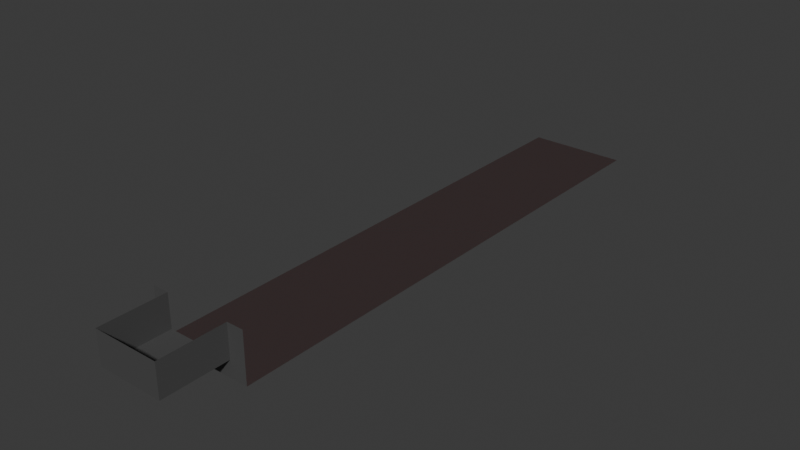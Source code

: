 # Source: Level2.blend  (saved by Blender 4.2.66; exported with 4.5.12 LTS)
import bpy
from mathutils import Matrix  # noqa: F401  (used for matrix-valued properties, if any)

bpy.ops.wm.read_factory_settings(use_empty=True)
scene = bpy.context.scene
scene.name = 'Scene'

# ---- collections
col_collection = bpy.data.collections.new('Collection'); scene.collection.children.link(col_collection)

# ---- materials (node trees are filled in below, after node groups)
mat_material = bpy.data.materials.new('Material')
mat_material.alpha_threshold = 0.0
mat_material.use_transparent_shadow = False
mat_material.roughness = 0.5
mat_material.line_color = (0.0, 0.0, 0.0, 1.0)
mat_you_are_die = bpy.data.materials.new('You are die')

# ---- material node trees
mat_material.use_nodes = True; mat_material.node_tree.nodes.clear()
_N = mat_material.node_tree.nodes; _L = mat_material.node_tree.links
n0 = _N.new('ShaderNodeOutputMaterial'); n0.name = 'Material Output'; n0.location = (300, 300)
n1 = _N.new('ShaderNodeBsdfPrincipled'); n1.name = 'Principled BSDF'; n1.location = (10, 300)
n1.inputs[0].default_value = (0.0738, 0.0738, 0.0738, 1.0)
n1.inputs[3].default_value = 1.45
_L.new(n1.outputs[0], n0.inputs[0])
n0.is_active_output = True
mat_you_are_die.use_nodes = True; mat_you_are_die.node_tree.nodes.clear()
_N = mat_you_are_die.node_tree.nodes; _L = mat_you_are_die.node_tree.links
n0 = _N.new('ShaderNodeBsdfPrincipled'); n0.name = 'Principled BSDF'; n0.location = (10, 300)
n0.inputs[0].default_value = (0.8001, 0.02037, 0.01606, 1.0)
n0.inputs[4].default_value = 0.5
n1 = _N.new('ShaderNodeOutputMaterial'); n1.name = 'Material Output'; n1.location = (300, 300)
_L.new(n0.outputs[0], n1.inputs[0])
n1.is_active_output = True

# ---- world
world_world = bpy.data.worlds.new('World'); scene.world = world_world
world_world.use_nodes = True; world_world.node_tree.nodes.clear()
_N = world_world.node_tree.nodes; _L = world_world.node_tree.links
n0 = _N.new('ShaderNodeOutputWorld'); n0.name = 'World Output'; n0.location = (300, 300)
n1 = _N.new('ShaderNodeBackground'); n1.name = 'Background'; n1.location = (10, 300)
n1.inputs[0].default_value = (0.05088, 0.05088, 0.05088, 1.0)
_L.new(n1.outputs[0], n0.inputs[0])
n0.is_active_output = True
world_world.color = (0.05088, 0.05088, 0.05088)
world_world.sun_shadow_jitter_overblur = 0.0

# ---- meshes
me_plane = bpy.data.meshes.new('Plane')
me_plane.from_pydata([(-1.0, -1.0, 0.0), (1.0, -1.0, 0.0), (-1.0, 1.0, 0.0), (1.0, 1.0, 0.0), (-1.0, 1.0, -0.5), (1.0, 1.0, -0.5), (-1.0, -1.0, 1.0), (1.0, -1.0, 1.0), (-1.0, 1.0, 1.0), (1.0, 1.0, 1.0), (-1.0, 1.0, -0.25), (1.0, 1.0, -0.25), (0.0, -1.0, 0.0), (0.0, 1.0, 0.0), (0.0, 1.0, -0.5), (0.0, -1.0, 1.0), (0.0, 1.0, -0.25), (-0.25, -1.0, 0.0), (-0.25, 1.0, 0.0), (-0.25, 1.0, -0.5), (-0.25, -1.0, 1.0), (-0.25, 1.0, -0.25), (0.25, -1.0, 0.0), (0.25, 1.0, 0.0), (0.25, 1.0, -0.5), (0.25, -1.0, 1.0), (0.25, 1.0, -0.25), (-1.5, 1.0, 0.0), (-1.5, 1.0, 1.0), (1.5, 1.0, 0.0), (1.5, 1.0, 1.0), (-1.5, 1.0, -0.5), (1.5, 1.0, -0.5)], [], [(0, 17, 18, 2), (3, 1, 7, 9), (10, 21, 19, 4), (0, 2, 8, 6), (1, 22, 25, 7), (18, 13, 16, 21), (22, 12, 15, 25), (21, 16, 14, 19), (17, 12, 13, 18), (22, 1, 3, 23), (26, 11, 5, 24), (12, 17, 20, 15), (23, 3, 11, 26), (12, 22, 23, 13), (16, 26, 24, 14), (17, 0, 6, 20), (13, 23, 26, 16), (2, 18, 21, 10), (8, 2, 27, 28), (3, 9, 30, 29), (3, 29, 32, 5), (27, 2, 4, 31)])
_uv = me_plane.uv_layers.new(name='UVMap')
_uv.uv.foreach_set('vector', [2.186e-08, 0.5, 3.601e-08, 0.3125, 0.5, 0.3125, 0.5, 0.5, 0.25, 0.5, 0.25, 1.0, 1.391e-08, 1.0, 5.166e-08, 0.5, 0.8125, 0.5, 0.8125, 0.3125, 0.875, 0.3125, 0.875, 0.5, 0.75, 0.5, 0.75, 1.0, 0.5, 1.0, 0.5, 0.5, 0.75, -2.981e-09, 0.75, 0.1875, 0.5, 0.1875, 0.5, -2.186e-08, 0.75, 0.3125, 0.75, 0.25, 0.8125, 0.25, 0.8125, 0.3125, 0.75, 0.1875, 0.75, 0.25, 0.5, 0.25, 0.5, 0.1875, 0.8125, 0.3125, 0.8125, 0.25, 0.875, 0.25, 0.875, 0.3125, 3.601e-08, 0.3125, 4.073e-08, 0.25, 0.5, 0.25, 0.5, 0.3125, 4.545e-08, 0.1875, 5.96e-08, 4.5e-15, 0.5, 3.775e-08, 0.5, 0.1875, 0.8125, 0.1875, 0.8125, 1.737e-09, 0.875, 6.456e-09, 0.875, 0.1875, 0.75, 0.25, 0.75, 0.3125, 0.5, 0.3125, 0.5, 0.25, 0.75, 0.1875, 0.75, -2.981e-09, 0.8125, 1.737e-09, 0.8125, 0.1875, 4.073e-08, 0.25, 4.545e-08, 0.1875, 0.5, 0.1875, 0.5, 0.25, 0.8125, 0.25, 0.8125, 0.1875, 0.875, 0.1875, 0.875, 0.25, 0.75, 0.3125, 0.75, 0.5, 0.5, 0.5, 0.5, 0.3125, 0.75, 0.25, 0.75, 0.1875, 0.8125, 0.1875, 0.8125, 0.25, 0.75, 0.5, 0.75, 0.3125, 0.8125, 0.3125, 0.8125, 0.5, 0.5, 1.0, 0.75, 1.0, 0.75, 1.0, 0.5, 1.0, 0.25, 0.5, 5.166e-08, 0.5, 5.166e-08, 0.5, 0.25, 0.5, 0.25, 0.5, 0.25, 0.5, 0.25, 0.5, 0.25, 0.5, 0.75, 1.0, 0.75, 1.0, 0.75, 1.0, 0.75, 1.0])
me_plane.materials.append(mat_material)
me_plane.update()
me_plane_001 = bpy.data.meshes.new('Plane.001')
me_plane_001.from_pydata([(-6.0, -12.0, 0.0), (6.0, -12.0, 0.0), (-6.0, 12.0, 0.0), (6.0, 12.0, 0.0), (-6.0, 14.0, 0.0), (6.0, 14.0, 0.0)], [], [(0, 1, 3, 2), (2, 3, 5, 4)])
_uv = me_plane_001.uv_layers.new(name='UVMap')
_uv.uv.foreach_set('vector', [0.0, 0.0, 1.0, 0.0, 1.0, 1.0, 0.0, 1.0, 0.0, 1.0, 1.0, 1.0, 1.0, 1.0, 0.0, 1.0])
me_plane_001.update()
me_plane_003 = bpy.data.meshes.new('Plane.003')
me_plane_003.from_pydata([(-6.0, -12.0, 0.0), (6.0, -12.0, 0.0), (-6.0, 12.0, 0.0), (6.0, 12.0, 0.0), (-6.0, 14.0, 0.0), (6.0, 14.0, 0.0)], [], [(0, 1, 3, 2), (2, 3, 5, 4)])
_uv = me_plane_003.uv_layers.new(name='UVMap')
_uv.uv.foreach_set('vector', [0.0, 0.0, 1.0, 0.0, 1.0, 1.0, 0.0, 1.0, 0.0, 1.0, 1.0, 1.0, 1.0, 1.0, 0.0, 1.0])
me_plane_003.materials.append(mat_you_are_die)
me_plane_003.update()

# ---- objects
ob_start = bpy.data.objects.new('Start', me_plane)
ob_killplane = bpy.data.objects.new('KillPlane', me_plane_001)
ob_killplanevisual = bpy.data.objects.new('KillPlaneVisual', me_plane_003)

# ---- transforms, parenting, visibility, modifiers, constraints
ob_start.location = (0.0, 0.0, 0.0)
ob_start.scale = (4.0, 4.0, 4.0)
ob_killplane.parent = ob_killplanevisual
ob_killplane.matrix_parent_inverse = Matrix(((1.0, -0.0, 0.0, -0.0), (-0.0, 1.0, -0.0, -16.0), (0.0, -0.0, 1.0, 2.0), (-0.0, 0.0, -0.0, 1.0)))
ob_killplane.location = (0.0, 16.0, -2.0)
ob_killplanevisual.location = (0.0, 34.0, -2.0)
ob_killplanevisual.scale = (1.0, 2.5, 1.0)

# ---- collection membership
col_collection.objects.link(ob_start)
col_collection.objects.link(ob_killplane)
col_collection.objects.link(ob_killplanevisual)

# ---- scene / render settings (as saved in the file)
scene.frame_start = 1; scene.frame_end = 250; scene.frame_set(1)
scene.render.engine = 'BLENDER_EEVEE_NEXT'
bpy.context.view_layer.update()

# ---- added for rendering (the .blend has no active camera and no usable light): camera, sun
cam_auto = bpy.data.cameras.new('AutoCamera')
cam_auto.lens = 50.0
cam_auto.sensor_width = 36.0
cam_auto.clip_end = 1205.2
ob_auto_camera = bpy.data.objects.new('AutoCamera', cam_auto)
scene.collection.objects.link(ob_auto_camera)
ob_auto_camera.location = (68.6726, -49.9071, 55.9381)
ob_auto_camera.rotation_euler = (1.09748, -7.21219e-08, 0.694738)
scene.camera = ob_auto_camera
light_auto_sun = bpy.data.lights.new('AutoSun', 'SUN')
light_auto_sun.energy = 3.0
light_auto_sun.angle = 0.0523599
ob_auto_sun = bpy.data.objects.new('AutoSun', light_auto_sun)
scene.collection.objects.link(ob_auto_sun)
ob_auto_sun.rotation_euler = (0.872665, 0.174533, 0.523599)
bpy.context.view_layer.update()
